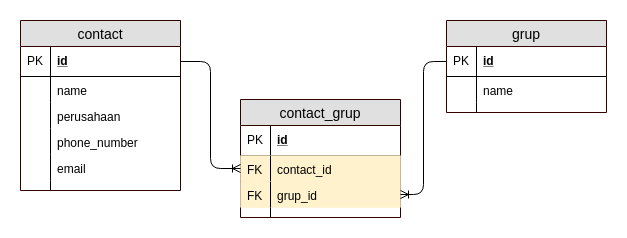

The diagram above was exported from draw.io. Its source (the exported page's mxGraphModel, read from the mxfile embedded in the PNG):
<mxGraphModel dx="868" dy="402" grid="1" gridSize="10" guides="1" tooltips="1" connect="1" arrows="1" fold="1" page="1" pageScale="1" pageWidth="1169" pageHeight="827" math="0" shadow="0">
  <root>
    <mxCell id="tV1Li14-Wea7IhTF4QTc-0" />
    <mxCell id="tV1Li14-Wea7IhTF4QTc-1" parent="tV1Li14-Wea7IhTF4QTc-0" />
    <mxCell id="tV1Li14-Wea7IhTF4QTc-2" value="contact" style="swimlane;fontStyle=0;childLayout=stackLayout;horizontal=1;startSize=26;fillColor=#e0e0e0;horizontalStack=0;resizeParent=1;resizeParentMax=0;resizeLast=0;collapsible=1;marginBottom=0;swimlaneFillColor=#ffffff;align=center;fontSize=14;strokeColor=#330000;" vertex="1" parent="tV1Li14-Wea7IhTF4QTc-1">
      <mxGeometry x="160" y="61" width="160" height="170" as="geometry" />
    </mxCell>
    <mxCell id="tV1Li14-Wea7IhTF4QTc-3" value="id" style="shape=partialRectangle;top=0;left=0;right=0;bottom=1;align=left;verticalAlign=middle;fillColor=none;spacingLeft=34;spacingRight=4;overflow=hidden;rotatable=0;points=[[0,0.5],[1,0.5]];portConstraint=eastwest;dropTarget=0;fontStyle=5;fontSize=12;" vertex="1" parent="tV1Li14-Wea7IhTF4QTc-2">
      <mxGeometry y="26" width="160" height="30" as="geometry" />
    </mxCell>
    <mxCell id="tV1Li14-Wea7IhTF4QTc-4" value="PK" style="shape=partialRectangle;top=0;left=0;bottom=0;fillColor=none;align=left;verticalAlign=middle;spacingLeft=4;spacingRight=4;overflow=hidden;rotatable=0;points=[];portConstraint=eastwest;part=1;fontSize=12;" vertex="1" connectable="0" parent="tV1Li14-Wea7IhTF4QTc-3">
      <mxGeometry width="30" height="30" as="geometry" />
    </mxCell>
    <mxCell id="tV1Li14-Wea7IhTF4QTc-5" value="name" style="shape=partialRectangle;top=0;left=0;right=0;bottom=0;align=left;verticalAlign=top;fillColor=none;spacingLeft=34;spacingRight=4;overflow=hidden;rotatable=0;points=[[0,0.5],[1,0.5]];portConstraint=eastwest;dropTarget=0;fontSize=12;" vertex="1" parent="tV1Li14-Wea7IhTF4QTc-2">
      <mxGeometry y="56" width="160" height="26" as="geometry" />
    </mxCell>
    <mxCell id="tV1Li14-Wea7IhTF4QTc-6" value="" style="shape=partialRectangle;top=0;left=0;bottom=0;fillColor=none;align=left;verticalAlign=top;spacingLeft=4;spacingRight=4;overflow=hidden;rotatable=0;points=[];portConstraint=eastwest;part=1;fontSize=12;" vertex="1" connectable="0" parent="tV1Li14-Wea7IhTF4QTc-5">
      <mxGeometry width="30" height="26" as="geometry" />
    </mxCell>
    <mxCell id="tV1Li14-Wea7IhTF4QTc-7" value="perusahaan" style="shape=partialRectangle;top=0;left=0;right=0;bottom=0;align=left;verticalAlign=top;fillColor=none;spacingLeft=34;spacingRight=4;overflow=hidden;rotatable=0;points=[[0,0.5],[1,0.5]];portConstraint=eastwest;dropTarget=0;fontSize=12;" vertex="1" parent="tV1Li14-Wea7IhTF4QTc-2">
      <mxGeometry y="82" width="160" height="26" as="geometry" />
    </mxCell>
    <mxCell id="tV1Li14-Wea7IhTF4QTc-8" value="" style="shape=partialRectangle;top=0;left=0;bottom=0;fillColor=none;align=left;verticalAlign=top;spacingLeft=4;spacingRight=4;overflow=hidden;rotatable=0;points=[];portConstraint=eastwest;part=1;fontSize=12;" vertex="1" connectable="0" parent="tV1Li14-Wea7IhTF4QTc-7">
      <mxGeometry width="30" height="26" as="geometry" />
    </mxCell>
    <mxCell id="tV1Li14-Wea7IhTF4QTc-9" value="phone_number" style="shape=partialRectangle;top=0;left=0;right=0;bottom=0;align=left;verticalAlign=top;fillColor=none;spacingLeft=34;spacingRight=4;overflow=hidden;rotatable=0;points=[[0,0.5],[1,0.5]];portConstraint=eastwest;dropTarget=0;fontSize=12;" vertex="1" parent="tV1Li14-Wea7IhTF4QTc-2">
      <mxGeometry y="108" width="160" height="26" as="geometry" />
    </mxCell>
    <mxCell id="tV1Li14-Wea7IhTF4QTc-10" value="" style="shape=partialRectangle;top=0;left=0;bottom=0;fillColor=none;align=left;verticalAlign=top;spacingLeft=4;spacingRight=4;overflow=hidden;rotatable=0;points=[];portConstraint=eastwest;part=1;fontSize=12;" vertex="1" connectable="0" parent="tV1Li14-Wea7IhTF4QTc-9">
      <mxGeometry width="30" height="26" as="geometry" />
    </mxCell>
    <mxCell id="tV1Li14-Wea7IhTF4QTc-13" value="email" style="shape=partialRectangle;top=0;left=0;right=0;bottom=0;align=left;verticalAlign=top;fillColor=none;spacingLeft=34;spacingRight=4;overflow=hidden;rotatable=0;points=[[0,0.5],[1,0.5]];portConstraint=eastwest;dropTarget=0;fontSize=12;" vertex="1" parent="tV1Li14-Wea7IhTF4QTc-2">
      <mxGeometry y="134" width="160" height="26" as="geometry" />
    </mxCell>
    <mxCell id="tV1Li14-Wea7IhTF4QTc-14" value="" style="shape=partialRectangle;top=0;left=0;bottom=0;fillColor=none;align=left;verticalAlign=top;spacingLeft=4;spacingRight=4;overflow=hidden;rotatable=0;points=[];portConstraint=eastwest;part=1;fontSize=12;" vertex="1" connectable="0" parent="tV1Li14-Wea7IhTF4QTc-13">
      <mxGeometry width="30" height="26" as="geometry" />
    </mxCell>
    <mxCell id="tV1Li14-Wea7IhTF4QTc-11" value="" style="shape=partialRectangle;top=0;left=0;right=0;bottom=0;align=left;verticalAlign=top;fillColor=none;spacingLeft=34;spacingRight=4;overflow=hidden;rotatable=0;points=[[0,0.5],[1,0.5]];portConstraint=eastwest;dropTarget=0;fontSize=12;" vertex="1" parent="tV1Li14-Wea7IhTF4QTc-2">
      <mxGeometry y="160" width="160" height="10" as="geometry" />
    </mxCell>
    <mxCell id="tV1Li14-Wea7IhTF4QTc-12" value="" style="shape=partialRectangle;top=0;left=0;bottom=0;fillColor=none;align=left;verticalAlign=top;spacingLeft=4;spacingRight=4;overflow=hidden;rotatable=0;points=[];portConstraint=eastwest;part=1;fontSize=12;" vertex="1" connectable="0" parent="tV1Li14-Wea7IhTF4QTc-11">
      <mxGeometry width="30" height="10" as="geometry" />
    </mxCell>
    <mxCell id="tV1Li14-Wea7IhTF4QTc-15" value="grup" style="swimlane;fontStyle=0;childLayout=stackLayout;horizontal=1;startSize=26;fillColor=#e0e0e0;horizontalStack=0;resizeParent=1;resizeParentMax=0;resizeLast=0;collapsible=1;marginBottom=0;swimlaneFillColor=#ffffff;align=center;fontSize=14;strokeColor=#330000;" vertex="1" parent="tV1Li14-Wea7IhTF4QTc-1">
      <mxGeometry x="586" y="61" width="160" height="92" as="geometry" />
    </mxCell>
    <mxCell id="tV1Li14-Wea7IhTF4QTc-16" value="id" style="shape=partialRectangle;top=0;left=0;right=0;bottom=1;align=left;verticalAlign=middle;fillColor=none;spacingLeft=34;spacingRight=4;overflow=hidden;rotatable=0;points=[[0,0.5],[1,0.5]];portConstraint=eastwest;dropTarget=0;fontStyle=5;fontSize=12;" vertex="1" parent="tV1Li14-Wea7IhTF4QTc-15">
      <mxGeometry y="26" width="160" height="30" as="geometry" />
    </mxCell>
    <mxCell id="tV1Li14-Wea7IhTF4QTc-17" value="PK" style="shape=partialRectangle;top=0;left=0;bottom=0;fillColor=none;align=left;verticalAlign=middle;spacingLeft=4;spacingRight=4;overflow=hidden;rotatable=0;points=[];portConstraint=eastwest;part=1;fontSize=12;" vertex="1" connectable="0" parent="tV1Li14-Wea7IhTF4QTc-16">
      <mxGeometry width="30" height="30" as="geometry" />
    </mxCell>
    <mxCell id="tV1Li14-Wea7IhTF4QTc-18" value="name" style="shape=partialRectangle;top=0;left=0;right=0;bottom=0;align=left;verticalAlign=top;fillColor=none;spacingLeft=34;spacingRight=4;overflow=hidden;rotatable=0;points=[[0,0.5],[1,0.5]];portConstraint=eastwest;dropTarget=0;fontSize=12;" vertex="1" parent="tV1Li14-Wea7IhTF4QTc-15">
      <mxGeometry y="56" width="160" height="26" as="geometry" />
    </mxCell>
    <mxCell id="tV1Li14-Wea7IhTF4QTc-19" value="" style="shape=partialRectangle;top=0;left=0;bottom=0;fillColor=none;align=left;verticalAlign=top;spacingLeft=4;spacingRight=4;overflow=hidden;rotatable=0;points=[];portConstraint=eastwest;part=1;fontSize=12;" vertex="1" connectable="0" parent="tV1Li14-Wea7IhTF4QTc-18">
      <mxGeometry width="30" height="26" as="geometry" />
    </mxCell>
    <mxCell id="tV1Li14-Wea7IhTF4QTc-26" value="" style="shape=partialRectangle;top=0;left=0;right=0;bottom=0;align=left;verticalAlign=top;fillColor=none;spacingLeft=34;spacingRight=4;overflow=hidden;rotatable=0;points=[[0,0.5],[1,0.5]];portConstraint=eastwest;dropTarget=0;fontSize=12;" vertex="1" parent="tV1Li14-Wea7IhTF4QTc-15">
      <mxGeometry y="82" width="160" height="10" as="geometry" />
    </mxCell>
    <mxCell id="tV1Li14-Wea7IhTF4QTc-27" value="" style="shape=partialRectangle;top=0;left=0;bottom=0;fillColor=none;align=left;verticalAlign=top;spacingLeft=4;spacingRight=4;overflow=hidden;rotatable=0;points=[];portConstraint=eastwest;part=1;fontSize=12;" vertex="1" connectable="0" parent="tV1Li14-Wea7IhTF4QTc-26">
      <mxGeometry width="30" height="10" as="geometry" />
    </mxCell>
    <mxCell id="tV1Li14-Wea7IhTF4QTc-28" value="contact_grup" style="swimlane;fontStyle=0;childLayout=stackLayout;horizontal=1;startSize=26;fillColor=#e0e0e0;horizontalStack=0;resizeParent=1;resizeParentMax=0;resizeLast=0;collapsible=1;marginBottom=0;swimlaneFillColor=#ffffff;align=center;fontSize=14;strokeColor=#330000;" vertex="1" parent="tV1Li14-Wea7IhTF4QTc-1">
      <mxGeometry x="380" y="140" width="160" height="118" as="geometry" />
    </mxCell>
    <mxCell id="tV1Li14-Wea7IhTF4QTc-29" value="id" style="shape=partialRectangle;top=0;left=0;right=0;bottom=1;align=left;verticalAlign=middle;fillColor=none;spacingLeft=34;spacingRight=4;overflow=hidden;rotatable=0;points=[[0,0.5],[1,0.5]];portConstraint=eastwest;dropTarget=0;fontStyle=5;fontSize=12;" vertex="1" parent="tV1Li14-Wea7IhTF4QTc-28">
      <mxGeometry y="26" width="160" height="30" as="geometry" />
    </mxCell>
    <mxCell id="tV1Li14-Wea7IhTF4QTc-30" value="PK" style="shape=partialRectangle;top=0;left=0;bottom=0;fillColor=none;align=left;verticalAlign=middle;spacingLeft=4;spacingRight=4;overflow=hidden;rotatable=0;points=[];portConstraint=eastwest;part=1;fontSize=12;" vertex="1" connectable="0" parent="tV1Li14-Wea7IhTF4QTc-29">
      <mxGeometry width="30" height="30" as="geometry" />
    </mxCell>
    <mxCell id="tV1Li14-Wea7IhTF4QTc-31" value="contact_id" style="shape=partialRectangle;top=0;left=0;right=0;bottom=0;align=left;verticalAlign=top;fillColor=#fff2cc;spacingLeft=34;spacingRight=4;overflow=hidden;rotatable=0;points=[[0,0.5],[1,0.5]];portConstraint=eastwest;dropTarget=0;fontSize=12;strokeColor=#d6b656;" vertex="1" parent="tV1Li14-Wea7IhTF4QTc-28">
      <mxGeometry y="56" width="160" height="26" as="geometry" />
    </mxCell>
    <mxCell id="tV1Li14-Wea7IhTF4QTc-32" value="FK" style="shape=partialRectangle;top=0;left=0;bottom=0;fillColor=none;align=left;verticalAlign=top;spacingLeft=4;spacingRight=4;overflow=hidden;rotatable=0;points=[];portConstraint=eastwest;part=1;fontSize=12;" vertex="1" connectable="0" parent="tV1Li14-Wea7IhTF4QTc-31">
      <mxGeometry width="30" height="26" as="geometry" />
    </mxCell>
    <mxCell id="tV1Li14-Wea7IhTF4QTc-35" value="grup_id" style="shape=partialRectangle;top=0;left=0;right=0;bottom=0;align=left;verticalAlign=top;fillColor=#fff2cc;spacingLeft=34;spacingRight=4;overflow=hidden;rotatable=0;points=[[0,0.5],[1,0.5]];portConstraint=eastwest;dropTarget=0;fontSize=12;strokeColor=#d6b656;" vertex="1" parent="tV1Li14-Wea7IhTF4QTc-28">
      <mxGeometry y="82" width="160" height="26" as="geometry" />
    </mxCell>
    <mxCell id="tV1Li14-Wea7IhTF4QTc-36" value="FK" style="shape=partialRectangle;top=0;left=0;bottom=0;fillColor=none;align=left;verticalAlign=top;spacingLeft=4;spacingRight=4;overflow=hidden;rotatable=0;points=[];portConstraint=eastwest;part=1;fontSize=12;" vertex="1" connectable="0" parent="tV1Li14-Wea7IhTF4QTc-35">
      <mxGeometry width="30" height="26" as="geometry" />
    </mxCell>
    <mxCell id="tV1Li14-Wea7IhTF4QTc-33" value="" style="shape=partialRectangle;top=0;left=0;right=0;bottom=0;align=left;verticalAlign=top;fillColor=none;spacingLeft=34;spacingRight=4;overflow=hidden;rotatable=0;points=[[0,0.5],[1,0.5]];portConstraint=eastwest;dropTarget=0;fontSize=12;" vertex="1" parent="tV1Li14-Wea7IhTF4QTc-28">
      <mxGeometry y="108" width="160" height="10" as="geometry" />
    </mxCell>
    <mxCell id="tV1Li14-Wea7IhTF4QTc-34" value="" style="shape=partialRectangle;top=0;left=0;bottom=0;fillColor=none;align=left;verticalAlign=top;spacingLeft=4;spacingRight=4;overflow=hidden;rotatable=0;points=[];portConstraint=eastwest;part=1;fontSize=12;" vertex="1" connectable="0" parent="tV1Li14-Wea7IhTF4QTc-33">
      <mxGeometry width="30" height="10" as="geometry" />
    </mxCell>
    <mxCell id="tV1Li14-Wea7IhTF4QTc-39" value="" style="edgeStyle=entityRelationEdgeStyle;fontSize=12;html=1;endArrow=ERoneToMany;exitX=1;exitY=0.5;exitDx=0;exitDy=0;entryX=0;entryY=0.5;entryDx=0;entryDy=0;" edge="1" parent="tV1Li14-Wea7IhTF4QTc-1" source="tV1Li14-Wea7IhTF4QTc-3" target="tV1Li14-Wea7IhTF4QTc-31">
      <mxGeometry width="100" height="100" relative="1" as="geometry">
        <mxPoint x="160" y="380" as="sourcePoint" />
        <mxPoint x="260" y="280" as="targetPoint" />
      </mxGeometry>
    </mxCell>
    <mxCell id="tV1Li14-Wea7IhTF4QTc-41" value="" style="edgeStyle=orthogonalEdgeStyle;fontSize=12;html=1;endArrow=ERoneToMany;exitX=0;exitY=0.5;exitDx=0;exitDy=0;" edge="1" parent="tV1Li14-Wea7IhTF4QTc-1" source="tV1Li14-Wea7IhTF4QTc-16" target="tV1Li14-Wea7IhTF4QTc-35">
      <mxGeometry width="100" height="100" relative="1" as="geometry">
        <mxPoint x="160" y="380" as="sourcePoint" />
        <mxPoint x="260" y="280" as="targetPoint" />
      </mxGeometry>
    </mxCell>
  </root>
</mxGraphModel>